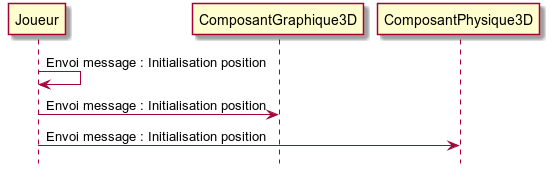

The diagram above was rendered by PlantUML. Its source (embedded in the PNG):
@startuml
hide footbox

participant "Joueur" as joueur

participant "ComposantGraphique3D" as compGraph
participant "ComposantPhysique3D" as compPhys

joueur -> joueur : Envoi message : Initialisation position
joueur -> compGraph : Envoi message : Initialisation position
joueur -> compPhys : Envoi message : Initialisation position

@enduml